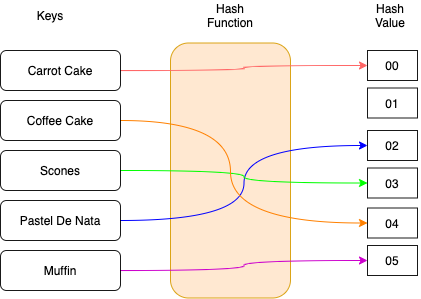

The diagram above was exported from draw.io. Its source (the exported page's mxGraphModel, read from the mxfile embedded in the PNG):
<mxGraphModel dx="946" dy="591" grid="1" gridSize="10" guides="1" tooltips="1" connect="1" arrows="1" fold="1" page="1" pageScale="1" pageWidth="850" pageHeight="1100" math="0" shadow="0">
  <root>
    <mxCell id="-7plWd95Iun_C7yK5VkA-0" />
    <mxCell id="-7plWd95Iun_C7yK5VkA-1" parent="-7plWd95Iun_C7yK5VkA-0" />
    <mxCell id="-7plWd95Iun_C7yK5VkA-11" value="" style="rounded=1;whiteSpace=wrap;html=1;labelBackgroundColor=none;fillColor=#ffe6cc;opacity=90;strokeColor=#d79b00;" vertex="1" parent="-7plWd95Iun_C7yK5VkA-1">
      <mxGeometry x="330" y="202.5" width="120" height="255" as="geometry" />
    </mxCell>
    <mxCell id="-7plWd95Iun_C7yK5VkA-5" value="Keys" style="text;html=1;strokeColor=none;fillColor=none;align=center;verticalAlign=middle;whiteSpace=wrap;rounded=0;labelBackgroundColor=none;fontColor=#000000;opacity=90;" vertex="1" parent="-7plWd95Iun_C7yK5VkA-1">
      <mxGeometry x="180" y="160" width="60" height="30" as="geometry" />
    </mxCell>
    <mxCell id="-7plWd95Iun_C7yK5VkA-21" style="edgeStyle=orthogonalEdgeStyle;rounded=0;orthogonalLoop=1;jettySize=auto;html=1;exitX=1;exitY=0.5;exitDx=0;exitDy=0;entryX=0;entryY=0.5;entryDx=0;entryDy=0;fontColor=#000000;strokeWidth=1;strokeColor=#FF6666;curved=1;" edge="1" parent="-7plWd95Iun_C7yK5VkA-1" source="-7plWd95Iun_C7yK5VkA-6" target="-7plWd95Iun_C7yK5VkA-14">
      <mxGeometry relative="1" as="geometry" />
    </mxCell>
    <mxCell id="-7plWd95Iun_C7yK5VkA-6" value="Carrot Cake" style="rounded=1;whiteSpace=wrap;html=1;labelBackgroundColor=none;fontColor=#000000;fillColor=none;opacity=90;" vertex="1" parent="-7plWd95Iun_C7yK5VkA-1">
      <mxGeometry x="160" y="210" width="120" height="40" as="geometry" />
    </mxCell>
    <mxCell id="-7plWd95Iun_C7yK5VkA-25" style="edgeStyle=orthogonalEdgeStyle;rounded=0;orthogonalLoop=1;jettySize=auto;html=1;exitX=1;exitY=0.5;exitDx=0;exitDy=0;entryX=0;entryY=0.5;entryDx=0;entryDy=0;fontColor=#000000;strokeColor=#CC00CC;strokeWidth=1;curved=1;" edge="1" parent="-7plWd95Iun_C7yK5VkA-1" source="-7plWd95Iun_C7yK5VkA-7" target="-7plWd95Iun_C7yK5VkA-19">
      <mxGeometry relative="1" as="geometry" />
    </mxCell>
    <mxCell id="-7plWd95Iun_C7yK5VkA-7" value="Muffin" style="rounded=1;whiteSpace=wrap;html=1;labelBackgroundColor=none;fontColor=#000000;fillColor=none;opacity=90;" vertex="1" parent="-7plWd95Iun_C7yK5VkA-1">
      <mxGeometry x="160" y="410" width="120" height="40" as="geometry" />
    </mxCell>
    <mxCell id="-7plWd95Iun_C7yK5VkA-24" style="edgeStyle=orthogonalEdgeStyle;rounded=0;orthogonalLoop=1;jettySize=auto;html=1;exitX=1;exitY=0.5;exitDx=0;exitDy=0;entryX=0;entryY=0.5;entryDx=0;entryDy=0;fontColor=#000000;strokeWidth=1;strokeColor=#0000FF;curved=1;" edge="1" parent="-7plWd95Iun_C7yK5VkA-1" source="-7plWd95Iun_C7yK5VkA-8" target="-7plWd95Iun_C7yK5VkA-16">
      <mxGeometry relative="1" as="geometry" />
    </mxCell>
    <mxCell id="-7plWd95Iun_C7yK5VkA-8" value="Pastel De Nata" style="rounded=1;whiteSpace=wrap;html=1;labelBackgroundColor=none;fontColor=#000000;fillColor=none;opacity=90;" vertex="1" parent="-7plWd95Iun_C7yK5VkA-1">
      <mxGeometry x="160" y="360" width="120" height="40" as="geometry" />
    </mxCell>
    <mxCell id="-7plWd95Iun_C7yK5VkA-23" style="edgeStyle=orthogonalEdgeStyle;rounded=0;orthogonalLoop=1;jettySize=auto;html=1;exitX=1;exitY=0.5;exitDx=0;exitDy=0;entryX=0;entryY=0.5;entryDx=0;entryDy=0;fontColor=#000000;strokeWidth=1;strokeColor=#00FF00;curved=1;" edge="1" parent="-7plWd95Iun_C7yK5VkA-1" source="-7plWd95Iun_C7yK5VkA-9" target="-7plWd95Iun_C7yK5VkA-17">
      <mxGeometry relative="1" as="geometry" />
    </mxCell>
    <mxCell id="-7plWd95Iun_C7yK5VkA-9" value="Scones" style="rounded=1;whiteSpace=wrap;html=1;labelBackgroundColor=none;fontColor=#000000;fillColor=none;opacity=90;" vertex="1" parent="-7plWd95Iun_C7yK5VkA-1">
      <mxGeometry x="160" y="310" width="120" height="40" as="geometry" />
    </mxCell>
    <mxCell id="-7plWd95Iun_C7yK5VkA-22" style="edgeStyle=orthogonalEdgeStyle;rounded=0;orthogonalLoop=1;jettySize=auto;html=1;exitX=1;exitY=0.5;exitDx=0;exitDy=0;entryX=0;entryY=0.5;entryDx=0;entryDy=0;fontColor=#000000;strokeWidth=1;strokeColor=#FF8000;curved=1;" edge="1" parent="-7plWd95Iun_C7yK5VkA-1" source="-7plWd95Iun_C7yK5VkA-10" target="-7plWd95Iun_C7yK5VkA-18">
      <mxGeometry relative="1" as="geometry">
        <Array as="points">
          <mxPoint x="390" y="280" />
          <mxPoint x="390" y="383" />
        </Array>
      </mxGeometry>
    </mxCell>
    <mxCell id="-7plWd95Iun_C7yK5VkA-10" value="Coffee Cake" style="rounded=1;whiteSpace=wrap;html=1;labelBackgroundColor=none;fontColor=#000000;fillColor=none;opacity=90;" vertex="1" parent="-7plWd95Iun_C7yK5VkA-1">
      <mxGeometry x="160" y="260" width="120" height="40" as="geometry" />
    </mxCell>
    <mxCell id="-7plWd95Iun_C7yK5VkA-12" value="Hash Function" style="text;html=1;strokeColor=none;fillColor=none;align=center;verticalAlign=middle;whiteSpace=wrap;rounded=0;labelBackgroundColor=none;fontColor=#000000;opacity=90;" vertex="1" parent="-7plWd95Iun_C7yK5VkA-1">
      <mxGeometry x="360" y="160" width="60" height="30" as="geometry" />
    </mxCell>
    <mxCell id="-7plWd95Iun_C7yK5VkA-13" value="Hash Value" style="text;html=1;strokeColor=none;fillColor=none;align=center;verticalAlign=middle;whiteSpace=wrap;rounded=0;labelBackgroundColor=none;fontColor=#000000;opacity=90;" vertex="1" parent="-7plWd95Iun_C7yK5VkA-1">
      <mxGeometry x="520" y="160" width="60" height="30" as="geometry" />
    </mxCell>
    <mxCell id="-7plWd95Iun_C7yK5VkA-14" value="00" style="rounded=0;whiteSpace=wrap;html=1;labelBackgroundColor=none;opacity=90;" vertex="1" parent="-7plWd95Iun_C7yK5VkA-1">
      <mxGeometry x="527" y="210" width="50" height="30" as="geometry" />
    </mxCell>
    <mxCell id="-7plWd95Iun_C7yK5VkA-15" value="01" style="rounded=0;whiteSpace=wrap;html=1;labelBackgroundColor=none;opacity=90;" vertex="1" parent="-7plWd95Iun_C7yK5VkA-1">
      <mxGeometry x="527" y="247.5" width="50" height="30" as="geometry" />
    </mxCell>
    <mxCell id="-7plWd95Iun_C7yK5VkA-16" value="02" style="rounded=0;whiteSpace=wrap;html=1;labelBackgroundColor=none;opacity=90;" vertex="1" parent="-7plWd95Iun_C7yK5VkA-1">
      <mxGeometry x="527" y="290" width="50" height="30" as="geometry" />
    </mxCell>
    <mxCell id="-7plWd95Iun_C7yK5VkA-17" value="03" style="rounded=0;whiteSpace=wrap;html=1;labelBackgroundColor=none;opacity=90;" vertex="1" parent="-7plWd95Iun_C7yK5VkA-1">
      <mxGeometry x="527" y="327.5" width="50" height="30" as="geometry" />
    </mxCell>
    <mxCell id="-7plWd95Iun_C7yK5VkA-18" value="04" style="rounded=0;whiteSpace=wrap;html=1;labelBackgroundColor=none;opacity=90;" vertex="1" parent="-7plWd95Iun_C7yK5VkA-1">
      <mxGeometry x="527" y="367.5" width="50" height="30" as="geometry" />
    </mxCell>
    <mxCell id="-7plWd95Iun_C7yK5VkA-19" value="05" style="rounded=0;whiteSpace=wrap;html=1;labelBackgroundColor=none;opacity=90;" vertex="1" parent="-7plWd95Iun_C7yK5VkA-1">
      <mxGeometry x="527" y="405" width="50" height="30" as="geometry" />
    </mxCell>
  </root>
</mxGraphModel>